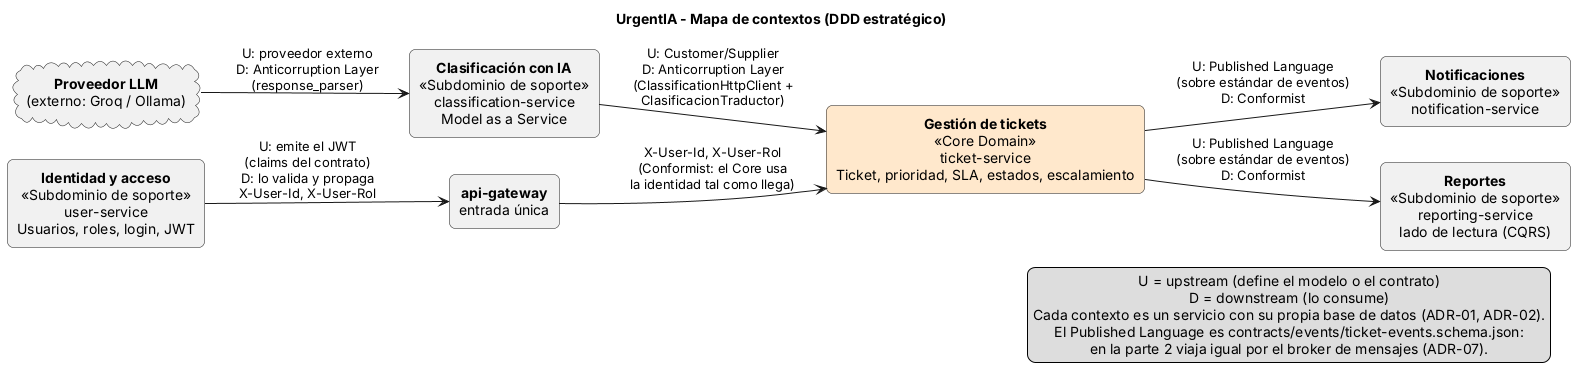

The diagram above was rendered by PlantUML. Its source (embedded in the PNG):
@startuml context-map
title UrgentIA - Mapa de contextos (DDD estratégico)

skinparam shadowing false
skinparam defaultTextAlignment center
skinparam rectangle {
  RoundCorner 12
}
left to right direction

rectangle "**Gestión de tickets**\n<<Core Domain>>\nticket-service\nTicket, prioridad, SLA, estados, escalamiento" as T #FFE8CC
rectangle "**Identidad y acceso**\n<<Subdominio de soporte>>\nuser-service\nUsuarios, roles, login, JWT" as U
rectangle "**Clasificación con IA**\n<<Subdominio de soporte>>\nclassification-service\nModel as a Service" as C
rectangle "**Notificaciones**\n<<Subdominio de soporte>>\nnotification-service" as N
rectangle "**Reportes**\n<<Subdominio de soporte>>\nreporting-service\nlado de lectura (CQRS)" as R
rectangle "**api-gateway**\nentrada única" as GW
cloud "**Proveedor LLM**\n(externo: Groq / Ollama)" as LLM

U --> GW : U: emite el JWT\n(claims del contrato)\nD: lo valida y propaga\nX-User-Id, X-User-Rol
GW --> T : X-User-Id, X-User-Rol\n(Conformist: el Core usa\nla identidad tal como llega)
C --> T : U: Customer/Supplier\nD: Anticorruption Layer\n(ClassificationHttpClient +\nClasificacionTraductor)
LLM --> C : U: proveedor externo\nD: Anticorruption Layer\n(response_parser)
T --> N : U: Published Language\n(sobre estándar de eventos)\nD: Conformist
T --> R : U: Published Language\n(sobre estándar de eventos)\nD: Conformist

legend right
  U = upstream (define el modelo o el contrato)
  D = downstream (lo consume)
  Cada contexto es un servicio con su propia base de datos (ADR-01, ADR-02).
  El Published Language es contracts/events/ticket-events.schema.json:
  en la parte 2 viaja igual por el broker de mensajes (ADR-07).
endlegend
@enduml